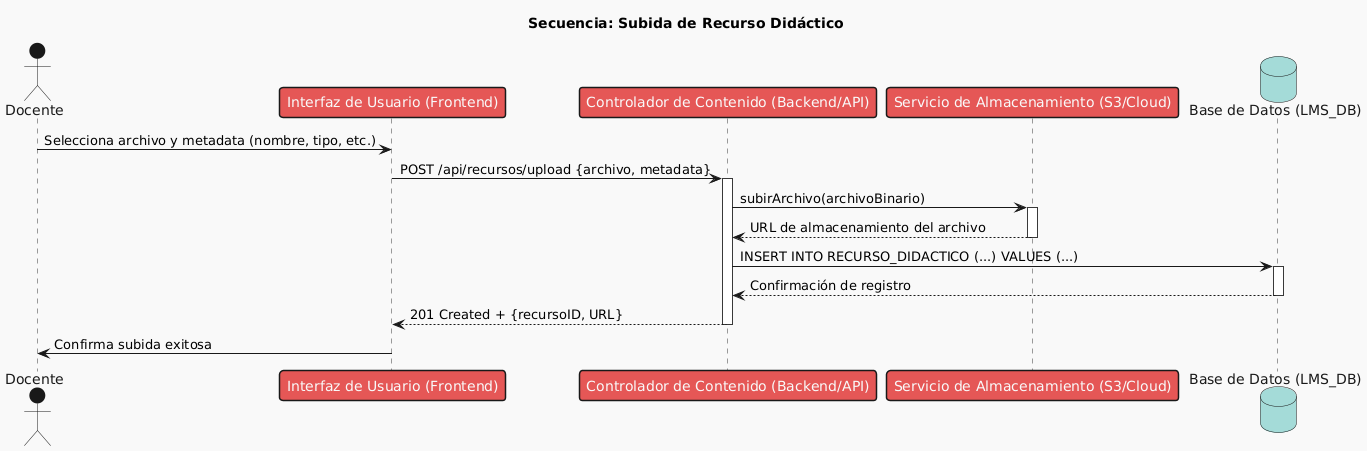

The diagram above was rendered by PlantUML. Its source (embedded in the PNG):
@startuml
!theme mars
title Secuencia: Subida de Recurso Didáctico

actor Docente
participant "Interfaz de Usuario (Frontend)" as UI
participant "Controlador de Contenido (Backend/API)" as ContentController
participant "Servicio de Almacenamiento (S3/Cloud)" as StorageService
database "Base de Datos (LMS_DB)" as DB

Docente -> UI: Selecciona archivo y metadata (nombre, tipo, etc.)
UI -> ContentController: POST /api/recursos/upload {archivo, metadata}
activate ContentController
ContentController -> StorageService: subirArchivo(archivoBinario)
activate StorageService
StorageService --> ContentController: URL de almacenamiento del archivo
deactivate StorageService
ContentController -> DB: INSERT INTO RECURSO_DIDACTICO (...) VALUES (...)
activate DB
DB --> ContentController: Confirmación de registro
deactivate DB
ContentController --> UI: 201 Created + {recursoID, URL}
deactivate ContentController
UI -> Docente: Confirma subida exitosa
@enduml